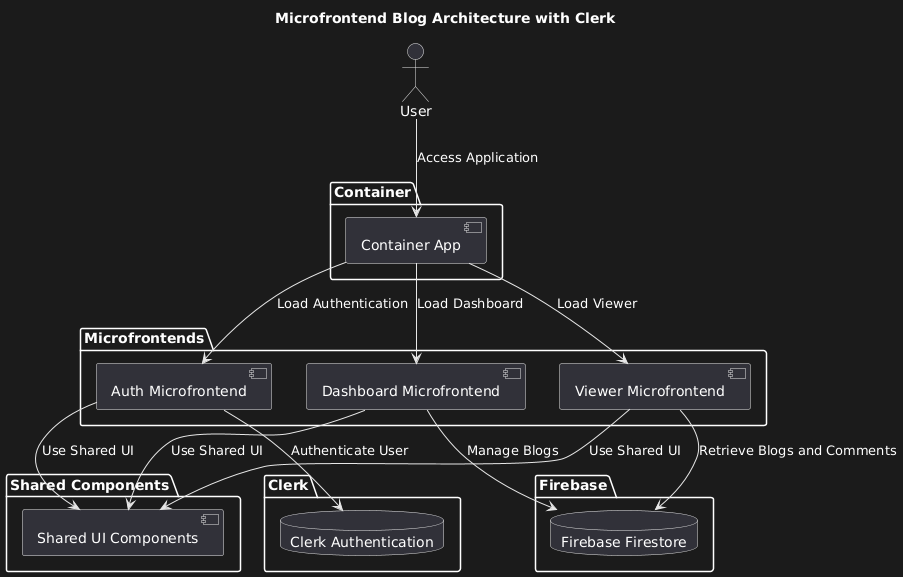

The diagram above was rendered by PlantUML. Its source (embedded in the PNG):
@startuml
title Microfrontend Blog Architecture with Clerk

actor User as user

package "Container" {
    component "Container App" as container
}

package "Microfrontends" {
    component "Auth Microfrontend" as auth_mfe
    component "Dashboard Microfrontend" as dashboard_mfe
    component "Viewer Microfrontend" as viewer_mfe
}

package "Shared Components" {
    component "Shared UI Components" as shared_components
}

package "Clerk" {
    database "Clerk Authentication" as clerk_auth
}

package "Firebase" {
    database "Firebase Firestore" as firebase_firestore
}

user --> container : Access Application

container --> auth_mfe : Load Authentication
container --> dashboard_mfe : Load Dashboard
container --> viewer_mfe : Load Viewer
auth_mfe --> clerk_auth : Authenticate User
dashboard_mfe --> firebase_firestore : Manage Blogs
viewer_mfe --> firebase_firestore : Retrieve Blogs and Comments

auth_mfe --> shared_components : Use Shared UI
dashboard_mfe --> shared_components : Use Shared UI
viewer_mfe --> shared_components : Use Shared UI
@enduml